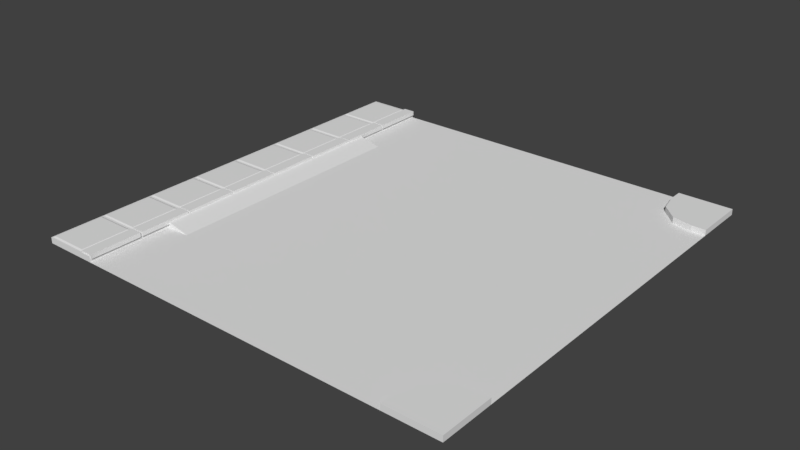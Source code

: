 # Source: t_road.blend  (saved by Blender 2.79.0; exported with 4.5.12 LTS)
import bpy
from mathutils import Matrix  # noqa: F401  (used for matrix-valued properties, if any)

bpy.ops.wm.read_factory_settings(use_empty=True)
scene = bpy.context.scene
scene.name = 'Scene'

# ---- collections
col_collection_1 = bpy.data.collections.new('Collection 1'); scene.collection.children.link(col_collection_1)

# ---- materials (node trees are filled in below, after node groups)
mat_asfalto = bpy.data.materials.new('asfalto')
mat_asfalto.alpha_threshold = 0.0
mat_asfalto.use_transparent_shadow = False
mat_asfalto.roughness = 0.5
mat_marciapiede = bpy.data.materials.new('marciapiede')
mat_marciapiede.alpha_threshold = 0.0
mat_marciapiede.use_transparent_shadow = False
mat_marciapiede.roughness = 0.5
mat_marciapiede_001 = bpy.data.materials.new('marciapiede.001')
mat_marciapiede_001.alpha_threshold = 0.0
mat_marciapiede_001.use_transparent_shadow = False
mat_marciapiede_001.roughness = 0.5

# ---- material node trees

# ---- world
world_world = bpy.data.worlds.new('World'); scene.world = world_world
world_world.color = (0.05088, 0.05088, 0.05088)
world_world.use_sun_shadow = False
world_world.sun_shadow_jitter_overblur = 0.0
world_world.cycles.sampling_method = 'MANUAL'

# ---- meshes
me_cube_001 = bpy.data.meshes.new('Cube.001')
me_cube_001.from_pydata([(-0.8159, -21.88, -0.3378), (0.0, -25.0, -8.941e-08), (0.0, 0.0, 0.0), (-3.125, 0.0, 0.0), (-3.125, 0.0, -0.3378), (0.0, -21.88, -8.941e-08), (-25.0, 3.576e-06, -2.98e-08), (-3.125, -0.8159, 0.0), (-3.125, -0.8159, -0.3378), (-2.885, -1.97, -0.3378), (-2.885, -1.97, 0.0), (-0.8159, -3.125, 0.0), (-0.8159, -3.125, -0.3378), (-1.97, -2.885, 0.0), (-1.97, -2.885, -0.3378), (0.0, -21.88, -0.3378), (-0.8159, -21.88, -8.941e-08), (0.0, -3.125, 0.0), (0.0, 0.0, -0.3378), (0.0, -3.125, -0.3378), (-25.0, 3.576e-06, -0.3378), (-21.88, 3.576e-06, -2.98e-08), (-21.88, 3.815e-06, -0.3378), (-21.88, -25.0, -5.96e-08), (-21.88, -25.0, -0.3378), (-25.0, -25.0, -5.96e-08), (-25.0, -25.0, -0.3378), (-1.97, -22.12, -0.3378), (-1.97, -22.12, -8.941e-08), (-3.125, -24.18, -8.941e-08), (-3.125, -24.18, -0.3378), (-2.885, -23.03, -8.941e-08), (-2.885, -23.03, -0.3378), (-3.125, -25.0, -8.941e-08), (0.0, -25.0, -0.3378), (-3.125, -25.0, -0.3378)], [], [(14, 13, 10, 9), (4, 3, 2, 18), (29, 30, 35, 33), (2, 3, 7, 10, 13, 11, 17), (0, 16, 5, 15), (1, 5, 16, 28, 31, 29, 33), (14, 27, 0, 12), (8, 7, 3, 4), (11, 12, 19, 17), (15, 5, 1, 34), (9, 10, 7, 8), (13, 14, 12, 11), (32, 31, 28, 27), (2, 17, 19, 18), (0, 15, 19, 12), (9, 22, 27, 14), (32, 27, 22), (6, 21, 22, 20), (24, 23, 25, 26), (25, 23, 21, 6), (22, 21, 23, 24), (25, 6, 20, 26), (27, 28, 16, 0), (31, 32, 30, 29), (1, 33, 35, 34), (30, 24, 35), (32, 22, 24, 30), (8, 4, 22), (9, 8, 22)])
me_cube_001.polygons.foreach_set('material_index', [1, 1, 1, 1, 1, 1, 0, 1, 1, 1, 1, 1, 1, 1, 0, 0, 0, 1, 1, 1, 1, 1, 1, 1, 1, 0, 0, 0, 0])
_uv = me_cube_001.uv_layers.new(name='UVMap')
_uv.uv.foreach_set('vector', [0.2788, 0.9159, 0.2671, 0.9159, 0.2671, 0.8832, 0.2788, 0.8832, 0.978, 0.3912, 0.9897, 0.3912, 0.9897, 0.4976, 0.978, 0.4976, 0.3318, 0.9226, 0.3434, 0.9226, 0.3434, 0.9504, 0.3318, 0.9504, 0.118, 0.8832, 0.118, 0.9898, 0.08993, 0.9898, 0.05013, 0.9816, 0.01862, 0.9504, 0.01034, 0.911, 0.01034, 0.8832, 0.978, 0.8443, 0.9897, 0.8443, 0.9897, 0.8721, 0.978, 0.8721, 0.2464, 0.8832, 0.2464, 0.9898, 0.2183, 0.9898, 0.1785, 0.9816, 0.147, 0.9504, 0.1387, 0.911, 0.1387, 0.8832, 0.07825, 0.1086, 0.07825, 0.7644, 0.03846, 0.7562, 0.03846, 0.1168, 0.3111, 0.911, 0.2994, 0.911, 0.2994, 0.8832, 0.3111, 0.8832, 0.2671, 0.9557, 0.2788, 0.9557, 0.2788, 0.9835, 0.2671, 0.9835, 0.9897, 0.2438, 0.978, 0.2438, 0.978, 0.1373, 0.9897, 0.1373, 0.3111, 0.9504, 0.2994, 0.9504, 0.2994, 0.911, 0.3111, 0.911, 0.2671, 0.9159, 0.2788, 0.9159, 0.2788, 0.9557, 0.2671, 0.9557, 0.978, 0.7718, 0.9897, 0.7718, 0.9897, 0.8046, 0.978, 0.8046, 0.978, 0.1168, 0.978, 0.01023, 0.9897, 0.01023, 0.9897, 0.1168, 0.03846, 0.7562, 0.01034, 0.7562, 0.01034, 0.1168, 0.03846, 0.1168, 0.1098, 0.07742, 0.7643, 0.01023, 0.07825, 0.7644, 0.07825, 0.1086, 0.1098, 0.7956, 0.07825, 0.7644, 0.7643, 0.01023, 0.978, 0.6245, 0.978, 0.5181, 0.9897, 0.5181, 0.9897, 0.6245, 0.9897, 0.3707, 0.978, 0.3707, 0.978, 0.2643, 0.9897, 0.2643, 0.8927, 0.8627, 0.785, 0.8627, 0.785, 0.01023, 0.8927, 0.01023, 0.9573, 0.8627, 0.9457, 0.8627, 0.9457, 0.01023, 0.9573, 0.01023, 0.9134, 0.8627, 0.9134, 0.01023, 0.925, 0.01023, 0.925, 0.8627, 0.978, 0.8046, 0.9897, 0.8046, 0.9897, 0.8443, 0.978, 0.8443, 0.3318, 0.8832, 0.3434, 0.8832, 0.3434, 0.9226, 0.3318, 0.9226, 0.978, 0.7514, 0.978, 0.6449, 0.9897, 0.6449, 0.9897, 0.7514, 0.118, 0.8349, 0.7643, 0.8627, 0.118, 0.8627, 0.1098, 0.7956, 0.7643, 0.01023, 0.7643, 0.8627, 0.118, 0.8349, 0.118, 0.03805, 0.118, 0.01023, 0.7643, 0.01023, 0.1098, 0.07742, 0.118, 0.03805, 0.7643, 0.01023])
me_cube_001.materials.append(mat_asfalto)
me_cube_001.materials.append(mat_marciapiede)
me_cube_001.use_remesh_preserve_volume = False
me_cube_001.use_remesh_preserve_attributes = False
me_cube_001.use_mirror_vertex_groups = False
me_cube_001.update()
me_cube = bpy.data.meshes.new('Cube')
me_cube.from_pydata([(-18.33, 18.93, -1.338), (-18.33, 3.934, -1.338), (-19.75, 18.93, -1.338), (-19.75, 18.93, -1.0), (-19.75, 3.934, -1.338), (-19.75, 3.934, -1.0), (-1.0, -1.066, -1.338)], [], [(1, 4, 2, 0), (1, 5, 4), (4, 5, 3, 2), (2, 3, 0), (5, 1, 0, 3)])
_uv = me_cube.uv_layers.new(name='UVMap')
_uv.uv.foreach_set('vector', [0.5839, 0.01923, 0.7144, 0.01923, 0.7144, 0.9808, 0.5839, 0.9808, 0.9415, 0.2784, 0.9725, 0.3696, 0.9415, 0.3696, 0.8864, 0.9808, 0.8554, 0.9808, 0.8554, 0.01923, 0.8864, 0.01923, 0.9725, 0.4991, 0.9415, 0.4991, 0.9725, 0.408, 0.02752, 0.01923, 0.1579, 0.01923, 0.1579, 0.9808, 0.02752, 0.9808])
me_cube.use_remesh_preserve_volume = False
me_cube.use_remesh_preserve_attributes = False
me_cube.use_mirror_vertex_groups = False
me_cube.update()
me_cube_005 = bpy.data.meshes.new('Cube.005')
me_cube_005.from_pydata([(-44.38, -39.74, 0.1944), (-46.72, -36.73, 0.1944), (-46.72, -39.74, 0.1944), (-46.64, -39.63, 0.2349), (-43.56, -36.73, 0.05097), (-43.56, -39.74, 0.3082), (-44.26, -39.74, 0.05097), (-44.26, -36.61, 0.05097), (-44.26, -33.6, 0.3082), (-43.56, -33.6, 0.05097), (-46.64, -36.51, 0.2349), (-46.72, -36.61, 0.1944), (-46.72, -33.6, 0.1944), (-44.38, -36.61, 0.1944), (-44.38, -33.6, 0.1944), (-44.46, -36.51, 0.2349), (-44.46, -33.71, 0.2349), (-46.64, -33.71, 0.2349), (-43.56, -36.61, 0.05097), (-44.26, -33.6, 0.05097), (-44.26, -36.61, 0.3082), (-43.56, -33.6, 0.3082), (-44.26, -30.48, 0.05097), (-43.56, -33.49, 0.05097), (-46.64, -30.58, 0.2349), (-43.56, -27.35, 0.3082), (-43.56, -30.36, 0.3082), (-43.56, -27.35, 0.05097), (-43.56, -30.48, 0.3082), (-43.56, -36.61, 0.3082), (-44.26, -49.23, 0.3082), (-44.26, -52.24, 0.3082), (-44.26, -49.23, 0.05097), (-44.26, -52.24, 0.05097), (-44.26, -46.1, 0.3082), (-44.26, -45.99, 0.3082), (-44.26, -45.99, 0.05097), (-44.26, -39.85, 0.05097), (-44.26, -42.86, 0.05097), (-44.26, -36.73, 0.3082), (-44.26, -33.49, 0.3082), (-44.46, -30.58, 0.2349), (-44.46, -33.38, 0.2349), (-44.38, -30.48, 0.1944), (-44.38, -33.49, 0.1944), (-46.72, -30.48, 0.1944), (-46.72, -33.49, 0.1944), (-46.64, -33.38, 0.2349), (-43.56, -30.48, 0.05097), (-43.56, -33.49, 0.3082), (-44.26, -30.48, 0.3082), (-44.26, -33.49, 0.05097), (-44.26, -30.36, 0.05097), (-44.26, -27.35, 0.3082), (-46.64, -30.26, 0.2349), (-46.72, -30.36, 0.1944), (-46.72, -27.35, 0.1944), (-44.38, -30.36, 0.1944), (-44.38, -27.35, 0.1944), (-44.46, -30.26, 0.2349), (-44.46, -27.46, 0.2349), (-46.64, -27.46, 0.2349), (-43.56, -30.36, 0.05097), (-44.26, -27.35, 0.05097), (-44.26, -30.36, 0.3082), (-44.38, -36.73, 0.1944), (-44.46, -39.63, 0.2349), (-44.46, -36.83, 0.2349), (-46.64, -36.83, 0.2349), (-43.56, -39.74, 0.05097), (-44.26, -36.73, 0.05097), (-44.26, -39.74, 0.3082), (-43.56, -36.73, 0.3082), (-44.38, -42.86, 0.1944), (-46.72, -39.85, 0.1944), (-46.72, -42.86, 0.1944), (-46.64, -42.76, 0.2349), (-43.56, -39.85, 0.05097), (-43.56, -42.86, 0.3082), (-44.26, -39.85, 0.3082), (-44.38, -39.85, 0.1944), (-44.46, -42.76, 0.2349), (-44.46, -39.96, 0.2349), (-46.64, -39.96, 0.2349), (-43.56, -42.86, 0.05097), (-44.26, -42.86, 0.3082), (-43.56, -39.85, 0.3082), (-44.38, -45.99, 0.1944), (-46.72, -42.98, 0.1944), (-46.72, -45.99, 0.1944), (-46.64, -45.88, 0.2349), (-43.56, -42.98, 0.05097), (-43.56, -45.99, 0.3082), (-44.26, -42.98, 0.3082), (-44.38, -42.98, 0.1944), (-44.46, -45.88, 0.2349), (-44.46, -43.08, 0.2349), (-46.64, -43.08, 0.2349), (-43.56, -45.99, 0.05097), (-44.26, -42.98, 0.05097), (-43.56, -42.98, 0.3082), (-44.38, -49.11, 0.1944), (-46.72, -46.1, 0.1944), (-46.72, -49.11, 0.1944), (-46.64, -49.01, 0.2349), (-43.56, -46.1, 0.05097), (-43.56, -49.11, 0.3082), (-44.26, -49.11, 0.05097), (-44.38, -46.1, 0.1944), (-44.46, -49.01, 0.2349), (-44.46, -46.21, 0.2349), (-46.64, -46.21, 0.2349), (-43.56, -49.11, 0.05097), (-44.26, -46.1, 0.05097), (-44.26, -49.11, 0.3082), (-43.56, -46.1, 0.3082), (-44.38, -52.24, 0.1944), (-46.72, -49.23, 0.1944), (-46.72, -52.24, 0.1944), (-46.64, -52.13, 0.2349), (-43.56, -49.23, 0.05097), (-43.56, -52.24, 0.3082), (-44.38, -49.23, 0.1944), (-44.46, -52.13, 0.2349), (-44.46, -49.33, 0.2349), (-46.64, -49.33, 0.2349), (-43.56, -52.24, 0.05097), (-43.56, -49.23, 0.3082)], [], [(53, 64, 26, 25), (50, 40, 49, 28), (40, 51, 23, 49), (22, 50, 28, 48), (63, 53, 25, 27), (50, 22, 51, 40), (64, 52, 62, 26), (28, 49, 23, 48), (25, 26, 62, 27), (30, 32, 33, 31), (34, 113, 107, 114), (93, 99, 36, 35), (79, 37, 38, 85), (39, 70, 6, 71), (21, 29, 18, 9), (30, 31, 121, 127), (85, 38, 84, 78), (37, 79, 86, 77), (31, 33, 126, 121), (39, 71, 5, 72), (32, 30, 127, 120), (34, 114, 106, 115), (70, 39, 72, 4), (8, 20, 29, 21), (113, 34, 115, 105), (93, 35, 92, 100), (20, 7, 18, 29), (35, 36, 98, 92), (71, 6, 69, 5), (68, 3, 66, 67), (67, 66, 0, 65), (3, 2, 0, 66), (1, 68, 67, 65), (68, 1, 2, 3), (17, 12, 11, 10), (12, 17, 16, 14), (10, 11, 13, 15), (16, 15, 13, 14), (17, 10, 15, 16), (8, 19, 7, 20), (19, 8, 21, 9), (24, 47, 42, 41), (41, 42, 44, 43), (47, 46, 44, 42), (45, 24, 41, 43), (24, 45, 46, 47), (61, 56, 55, 54), (56, 61, 60, 58), (54, 55, 57, 59), (60, 59, 57, 58), (61, 54, 59, 60), (53, 63, 52, 64), (72, 5, 69, 4), (79, 85, 78, 86), (83, 76, 81, 82), (82, 81, 73, 80), (76, 75, 73, 81), (74, 83, 82, 80), (83, 74, 75, 76), (86, 78, 84, 77), (97, 90, 95, 96), (96, 95, 87, 94), (90, 89, 87, 95), (88, 97, 96, 94), (97, 88, 89, 90), (100, 92, 98, 91), (99, 93, 100, 91), (114, 107, 112, 106), (111, 104, 109, 110), (110, 109, 101, 108), (104, 103, 101, 109), (102, 111, 110, 108), (111, 102, 103, 104), (115, 106, 112, 105), (125, 119, 123, 124), (124, 123, 116, 122), (119, 118, 116, 123), (117, 125, 124, 122), (125, 117, 118, 119), (127, 121, 126, 120)])
_uv = me_cube_005.uv_layers.new(name='UVMap')
_uv.uv.foreach_set('vector', [0.4374, 0.7292, 0.4374, 0.5208, 0.4875, 0.5208, 0.4875, 0.7292, 0.765, 0.5208, 0.765, 0.7292, 0.715, 0.7292, 0.715, 0.5208, 0.9, 0.7708, 0.9182, 0.7708, 0.9182, 0.8198, 0.9, 0.8198, 0.6694, 0.9104, 0.6512, 0.9104, 0.6512, 0.8613, 0.6694, 0.8613, 0.7332, 0.8198, 0.715, 0.8198, 0.715, 0.7708, 0.7332, 0.7708, 0.3506, 0.7708, 0.3687, 0.7708, 0.3687, 0.9792, 0.3506, 0.9792, 0.7756, 0.7708, 0.7938, 0.7708, 0.7938, 0.8198, 0.7756, 0.8198, 0.9182, 0.5208, 0.9182, 0.7292, 0.9, 0.7292, 0.9, 0.5208, 0.0394, 0.7708, 0.0394, 0.9792, 0.02121, 0.9792, 0.02121, 0.7708, 0.53, 0.7708, 0.5481, 0.7708, 0.5481, 0.9792, 0.53, 0.9792, 0.8912, 0.02077, 0.9094, 0.02077, 0.9094, 0.2292, 0.8912, 0.2292, 0.2899, 0.7708, 0.3081, 0.7708, 0.3081, 0.9792, 0.2899, 0.9792, 0.9518, 0.02077, 0.97, 0.02077, 0.97, 0.2292, 0.9518, 0.2292, 0.2293, 0.7708, 0.2475, 0.7708, 0.2475, 0.9792, 0.2293, 0.9792, 0.6456, 0.4792, 0.6456, 0.2708, 0.6637, 0.2708, 0.6637, 0.4792, 0.6225, 0.7292, 0.6225, 0.5208, 0.6725, 0.5208, 0.6725, 0.7292, 0.8362, 0.8613, 0.8544, 0.8613, 0.8544, 0.9104, 0.8362, 0.9104, 0.4875, 0.9104, 0.4693, 0.9104, 0.4693, 0.8613, 0.4875, 0.8613, 0.6512, 0.7708, 0.6694, 0.7708, 0.6694, 0.8198, 0.6512, 0.8198, 0.7381, 0.2292, 0.7381, 0.02077, 0.7881, 0.02077, 0.7881, 0.2292, 0.9788, 0.9104, 0.9606, 0.9104, 0.9606, 0.8613, 0.9788, 0.8613, 0.8075, 0.7292, 0.8075, 0.5208, 0.8576, 0.5208, 0.8576, 0.7292, 0.9182, 0.9104, 0.9, 0.9104, 0.9, 0.8613, 0.9182, 0.8613, 0.53, 0.7292, 0.53, 0.5208, 0.58, 0.5208, 0.58, 0.7292, 0.9606, 0.7708, 0.9788, 0.7708, 0.9788, 0.8198, 0.9606, 0.8198, 0.6456, 0.2292, 0.6456, 0.02077, 0.6956, 0.02077, 0.6956, 0.2292, 0.7756, 0.8613, 0.7938, 0.8613, 0.7938, 0.9104, 0.7756, 0.9104, 0.5906, 0.7708, 0.6088, 0.7708, 0.6088, 0.8198, 0.5906, 0.8198, 0.5906, 0.8613, 0.6088, 0.8613, 0.6088, 0.9104, 0.5906, 0.9104, 0.4432, 0.4718, 0.4432, 0.2782, 0.5974, 0.2782, 0.5974, 0.4718, 0.5974, 0.4718, 0.5974, 0.2782, 0.6031, 0.2708, 0.6031, 0.4792, 0.4432, 0.2782, 0.4374, 0.2708, 0.6031, 0.2708, 0.5974, 0.2782, 0.4374, 0.4792, 0.4432, 0.4718, 0.5974, 0.4718, 0.6031, 0.4792, 0.4432, 0.4718, 0.4374, 0.4792, 0.4374, 0.2708, 0.4432, 0.2782, 0.2351, 0.2218, 0.2293, 0.2292, 0.2293, 0.02077, 0.2351, 0.02818, 0.2293, 0.2292, 0.2351, 0.2218, 0.3893, 0.2218, 0.395, 0.2292, 0.2351, 0.02818, 0.2293, 0.02077, 0.395, 0.02077, 0.3893, 0.02818, 0.3893, 0.2218, 0.3893, 0.02818, 0.395, 0.02077, 0.395, 0.2292, 0.2351, 0.2218, 0.2351, 0.02818, 0.3893, 0.02818, 0.3893, 0.2218, 0.1, 0.9792, 0.08183, 0.9792, 0.08183, 0.7708, 0.1, 0.7708, 0.7332, 0.9104, 0.715, 0.9104, 0.715, 0.8613, 0.7332, 0.8613, 0.2351, 0.7218, 0.2351, 0.5282, 0.3893, 0.5282, 0.3893, 0.7218, 0.3893, 0.7218, 0.3893, 0.5282, 0.395, 0.5208, 0.395, 0.7292, 0.2351, 0.5282, 0.2293, 0.5208, 0.395, 0.5208, 0.3893, 0.5282, 0.2293, 0.7292, 0.2351, 0.7218, 0.3893, 0.7218, 0.395, 0.7292, 0.2351, 0.7218, 0.2293, 0.7292, 0.2293, 0.5208, 0.2351, 0.5282, 0.02696, 0.2218, 0.02121, 0.2292, 0.02121, 0.02077, 0.02696, 0.02818, 0.02121, 0.2292, 0.02696, 0.2218, 0.1812, 0.2218, 0.1869, 0.2292, 0.02696, 0.02818, 0.02121, 0.02077, 0.1869, 0.02077, 0.1812, 0.02818, 0.1812, 0.2218, 0.1812, 0.02818, 0.1869, 0.02077, 0.1869, 0.2292, 0.02696, 0.2218, 0.02696, 0.02818, 0.1812, 0.02818, 0.1812, 0.2218, 0.1424, 0.7708, 0.1606, 0.7708, 0.1606, 0.9792, 0.1424, 0.9792, 0.9, 0.4792, 0.9, 0.2708, 0.9182, 0.2708, 0.9182, 0.4792, 0.8075, 0.4792, 0.8075, 0.2708, 0.8576, 0.2708, 0.8576, 0.4792, 0.4432, 0.2218, 0.4432, 0.02818, 0.5974, 0.02818, 0.5974, 0.2218, 0.5974, 0.2218, 0.5974, 0.02818, 0.6031, 0.02077, 0.6031, 0.2292, 0.4432, 0.02818, 0.4374, 0.02077, 0.6031, 0.02077, 0.5974, 0.02818, 0.4374, 0.2292, 0.4432, 0.2218, 0.5974, 0.2218, 0.6031, 0.2292, 0.4432, 0.2218, 0.4374, 0.2292, 0.4374, 0.02077, 0.4432, 0.02818, 0.8488, 0.02077, 0.8488, 0.2292, 0.8306, 0.2292, 0.8306, 0.02077, 0.02696, 0.7218, 0.02696, 0.5282, 0.1812, 0.5282, 0.1812, 0.7218, 0.1812, 0.7218, 0.1812, 0.5282, 0.1869, 0.5208, 0.1869, 0.7292, 0.02696, 0.5282, 0.02121, 0.5208, 0.1869, 0.5208, 0.1812, 0.5282, 0.02121, 0.7292, 0.02696, 0.7218, 0.1812, 0.7218, 0.1869, 0.7292, 0.02696, 0.7218, 0.02121, 0.7292, 0.02121, 0.5208, 0.02696, 0.5282, 0.9606, 0.4792, 0.9606, 0.2708, 0.9788, 0.2708, 0.9788, 0.4792, 0.8544, 0.8198, 0.8362, 0.8198, 0.8362, 0.7708, 0.8544, 0.7708, 0.4693, 0.7708, 0.4875, 0.7708, 0.4875, 0.8198, 0.4693, 0.8198, 0.02696, 0.4718, 0.02696, 0.2782, 0.1812, 0.2782, 0.1812, 0.4718, 0.1812, 0.4718, 0.1812, 0.2782, 0.1869, 0.2708, 0.1869, 0.4792, 0.02696, 0.2782, 0.02121, 0.2708, 0.1869, 0.2708, 0.1812, 0.2782, 0.02121, 0.4792, 0.02696, 0.4718, 0.1812, 0.4718, 0.1869, 0.4792, 0.02696, 0.4718, 0.02121, 0.4792, 0.02121, 0.2708, 0.02696, 0.2782, 0.9606, 0.7292, 0.9606, 0.5208, 0.9788, 0.5208, 0.9788, 0.7292, 0.2351, 0.4718, 0.2351, 0.2782, 0.3893, 0.2782, 0.3893, 0.4718, 0.3893, 0.4718, 0.3893, 0.2782, 0.395, 0.2708, 0.395, 0.4792, 0.2351, 0.2782, 0.2293, 0.2708, 0.395, 0.2708, 0.3893, 0.2782, 0.2293, 0.4792, 0.2351, 0.4718, 0.3893, 0.4718, 0.395, 0.4792, 0.2351, 0.4718, 0.2293, 0.4792, 0.2293, 0.2708, 0.2351, 0.2782, 0.7469, 0.4792, 0.7469, 0.2708, 0.765, 0.2708, 0.765, 0.4792])
me_cube_005.materials.append(mat_marciapiede_001)
me_cube_005.use_remesh_preserve_volume = False
me_cube_005.use_remesh_preserve_attributes = False
me_cube_005.use_mirror_vertex_groups = False
me_cube_005.update()

# ---- objects
ob_cube_001 = bpy.data.objects.new('Cube.001', me_cube_001)
ob_cube = bpy.data.objects.new('Cube', me_cube)
ob_cube_003 = bpy.data.objects.new('Cube.003', me_cube_005)

# ---- transforms, parenting, visibility, modifiers, constraints
ob_cube_001.location = (0.0, 0.0, 0.0)
ob_cube_001.lineart.crease_threshold = 0.0
ob_cube.location = (-2.125, -24.0, 1.0)
ob_cube.lineart.crease_threshold = 0.0
ob_cube_003.location = (21.78, 27.3, -0.1944)
ob_cube_003.lineart.crease_threshold = 0.0

# ---- collection membership
col_collection_1.objects.link(ob_cube_001)
col_collection_1.objects.link(ob_cube)
col_collection_1.objects.link(ob_cube_003)

# ---- scene / render settings (as saved in the file)
scene.frame_start = 1; scene.frame_end = 250; scene.frame_set(1)
scene.render.engine = 'BLENDER_EEVEE_NEXT'
scene.render.resolution_percentage = 50
scene.render.dither_intensity = 0.0
scene.cycles.use_denoising = False
scene.cycles.samples = 128
scene.cycles.sampling_pattern = 'TABULATED_SOBOL'
scene.cycles.use_adaptive_sampling = False
scene.cycles.use_light_tree = False
scene.cycles.blur_glossy = 0.0
scene.cycles.sample_clamp_indirect = 0.0
scene.view_settings.view_transform = 'Standard'
bpy.context.view_layer.update()

# ---- added for rendering (the .blend has no active camera and no usable light): camera, sun
cam_auto = bpy.data.cameras.new('AutoCamera')
cam_auto.lens = 50.0
cam_auto.sensor_width = 36.0
cam_auto.clip_end = 1000.0
ob_auto_camera = bpy.data.objects.new('AutoCamera', cam_auto)
scene.collection.objects.link(ob_auto_camera)
ob_auto_camera.location = (20.2578, -51.8425, 26.0942)
ob_auto_camera.rotation_euler = (1.09748, -7.21219e-08, 0.694738)
scene.camera = ob_auto_camera
light_auto_sun = bpy.data.lights.new('AutoSun', 'SUN')
light_auto_sun.energy = 3.0
light_auto_sun.angle = 0.0523599
ob_auto_sun = bpy.data.objects.new('AutoSun', light_auto_sun)
scene.collection.objects.link(ob_auto_sun)
ob_auto_sun.rotation_euler = (0.872665, 0.174533, 0.523599)
bpy.context.view_layer.update()

